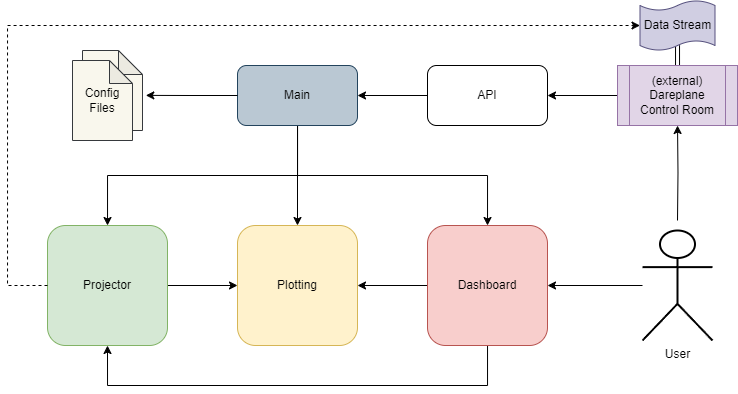

The diagram above was exported from draw.io. Its source (the exported page's mxGraphModel, read from the mxfile embedded in the PNG):
<mxGraphModel dx="1185" dy="651" grid="1" gridSize="10" guides="1" tooltips="1" connect="1" arrows="1" fold="1" page="1" pageScale="1" pageWidth="850" pageHeight="1100" math="0" shadow="0">
  <root>
    <mxCell id="0" />
    <mxCell id="1" parent="0" />
    <mxCell id="K8xU0nk8n6EI7yC4ntzC-21" style="edgeStyle=orthogonalEdgeStyle;rounded=0;orthogonalLoop=1;jettySize=auto;html=1;" edge="1" parent="1" source="K8xU0nk8n6EI7yC4ntzC-1" target="K8xU0nk8n6EI7yC4ntzC-2">
      <mxGeometry relative="1" as="geometry" />
    </mxCell>
    <mxCell id="K8xU0nk8n6EI7yC4ntzC-1" value="Projector" style="rounded=1;whiteSpace=wrap;html=1;fillColor=#d5e8d4;strokeColor=#82b366;" vertex="1" parent="1">
      <mxGeometry x="70" y="305" width="120" height="120" as="geometry" />
    </mxCell>
    <mxCell id="K8xU0nk8n6EI7yC4ntzC-2" value="Plotting" style="rounded=1;whiteSpace=wrap;html=1;fillColor=#fff2cc;strokeColor=#d6b656;" vertex="1" parent="1">
      <mxGeometry x="260" y="305" width="120" height="120" as="geometry" />
    </mxCell>
    <mxCell id="K8xU0nk8n6EI7yC4ntzC-19" style="edgeStyle=orthogonalEdgeStyle;rounded=0;orthogonalLoop=1;jettySize=auto;html=1;" edge="1" parent="1" source="K8xU0nk8n6EI7yC4ntzC-3" target="K8xU0nk8n6EI7yC4ntzC-2">
      <mxGeometry relative="1" as="geometry" />
    </mxCell>
    <mxCell id="K8xU0nk8n6EI7yC4ntzC-20" style="edgeStyle=orthogonalEdgeStyle;rounded=0;orthogonalLoop=1;jettySize=auto;html=1;entryX=0.5;entryY=1;entryDx=0;entryDy=0;" edge="1" parent="1" source="K8xU0nk8n6EI7yC4ntzC-3" target="K8xU0nk8n6EI7yC4ntzC-1">
      <mxGeometry relative="1" as="geometry">
        <Array as="points">
          <mxPoint x="510" y="465" />
          <mxPoint x="130" y="465" />
        </Array>
      </mxGeometry>
    </mxCell>
    <mxCell id="K8xU0nk8n6EI7yC4ntzC-3" value="Dashboard" style="rounded=1;whiteSpace=wrap;html=1;fillColor=#f8cecc;strokeColor=#b85450;" vertex="1" parent="1">
      <mxGeometry x="450" y="305" width="120" height="120" as="geometry" />
    </mxCell>
    <mxCell id="K8xU0nk8n6EI7yC4ntzC-22" style="edgeStyle=orthogonalEdgeStyle;rounded=0;orthogonalLoop=1;jettySize=auto;html=1;" edge="1" parent="1" source="K8xU0nk8n6EI7yC4ntzC-4" target="K8xU0nk8n6EI7yC4ntzC-1">
      <mxGeometry relative="1" as="geometry">
        <Array as="points">
          <mxPoint x="320" y="255" />
          <mxPoint x="130" y="255" />
        </Array>
      </mxGeometry>
    </mxCell>
    <mxCell id="K8xU0nk8n6EI7yC4ntzC-23" style="edgeStyle=orthogonalEdgeStyle;rounded=0;orthogonalLoop=1;jettySize=auto;html=1;" edge="1" parent="1" source="K8xU0nk8n6EI7yC4ntzC-4" target="K8xU0nk8n6EI7yC4ntzC-2">
      <mxGeometry relative="1" as="geometry" />
    </mxCell>
    <mxCell id="K8xU0nk8n6EI7yC4ntzC-24" style="edgeStyle=orthogonalEdgeStyle;rounded=0;orthogonalLoop=1;jettySize=auto;html=1;" edge="1" parent="1" source="K8xU0nk8n6EI7yC4ntzC-4" target="K8xU0nk8n6EI7yC4ntzC-3">
      <mxGeometry relative="1" as="geometry">
        <Array as="points">
          <mxPoint x="320" y="255" />
          <mxPoint x="510" y="255" />
        </Array>
      </mxGeometry>
    </mxCell>
    <mxCell id="K8xU0nk8n6EI7yC4ntzC-4" value="Main" style="rounded=1;whiteSpace=wrap;html=1;fillColor=#bac8d3;strokeColor=#23445d;" vertex="1" parent="1">
      <mxGeometry x="260" y="145" width="120" height="60" as="geometry" />
    </mxCell>
    <mxCell id="K8xU0nk8n6EI7yC4ntzC-15" style="edgeStyle=orthogonalEdgeStyle;rounded=0;orthogonalLoop=1;jettySize=auto;html=1;" edge="1" parent="1" source="K8xU0nk8n6EI7yC4ntzC-5" target="K8xU0nk8n6EI7yC4ntzC-4">
      <mxGeometry relative="1" as="geometry" />
    </mxCell>
    <mxCell id="K8xU0nk8n6EI7yC4ntzC-5" value="API" style="rounded=1;whiteSpace=wrap;html=1;" vertex="1" parent="1">
      <mxGeometry x="450" y="145" width="120" height="60" as="geometry" />
    </mxCell>
    <mxCell id="K8xU0nk8n6EI7yC4ntzC-16" style="edgeStyle=orthogonalEdgeStyle;rounded=0;orthogonalLoop=1;jettySize=auto;html=1;" edge="1" parent="1" source="K8xU0nk8n6EI7yC4ntzC-7" target="K8xU0nk8n6EI7yC4ntzC-5">
      <mxGeometry relative="1" as="geometry" />
    </mxCell>
    <mxCell id="K8xU0nk8n6EI7yC4ntzC-26" style="edgeStyle=orthogonalEdgeStyle;rounded=0;orthogonalLoop=1;jettySize=auto;html=1;shape=link;" edge="1" parent="1" source="K8xU0nk8n6EI7yC4ntzC-7">
      <mxGeometry relative="1" as="geometry">
        <mxPoint x="700" y="110" as="targetPoint" />
      </mxGeometry>
    </mxCell>
    <mxCell id="K8xU0nk8n6EI7yC4ntzC-7" value="(external)&lt;br&gt;Dareplane&lt;br&gt;Control Room" style="shape=process;whiteSpace=wrap;html=1;backgroundOutline=1;fillColor=#e1d5e7;strokeColor=#9673a6;" vertex="1" parent="1">
      <mxGeometry x="640" y="145" width="120" height="60" as="geometry" />
    </mxCell>
    <mxCell id="K8xU0nk8n6EI7yC4ntzC-17" style="edgeStyle=orthogonalEdgeStyle;rounded=0;orthogonalLoop=1;jettySize=auto;html=1;" edge="1" parent="1" target="K8xU0nk8n6EI7yC4ntzC-7">
      <mxGeometry relative="1" as="geometry">
        <mxPoint x="700" y="300" as="sourcePoint" />
      </mxGeometry>
    </mxCell>
    <mxCell id="K8xU0nk8n6EI7yC4ntzC-18" style="edgeStyle=orthogonalEdgeStyle;rounded=0;orthogonalLoop=1;jettySize=auto;html=1;" edge="1" parent="1" source="K8xU0nk8n6EI7yC4ntzC-9" target="K8xU0nk8n6EI7yC4ntzC-3">
      <mxGeometry relative="1" as="geometry" />
    </mxCell>
    <mxCell id="K8xU0nk8n6EI7yC4ntzC-9" value="User" style="shape=umlActor;verticalLabelPosition=bottom;verticalAlign=top;html=1;outlineConnect=0;strokeWidth=2;" vertex="1" parent="1">
      <mxGeometry x="665" y="310" width="70" height="110" as="geometry" />
    </mxCell>
    <mxCell id="K8xU0nk8n6EI7yC4ntzC-12" value="" style="shape=note;whiteSpace=wrap;html=1;backgroundOutline=1;darkOpacity=0.05;size=24;fillColor=#f9f7ed;strokeColor=#36393d;" vertex="1" parent="1">
      <mxGeometry x="105" y="130" width="60" height="80" as="geometry" />
    </mxCell>
    <mxCell id="K8xU0nk8n6EI7yC4ntzC-13" value="Config&lt;br&gt;Files" style="shape=note;whiteSpace=wrap;html=1;backgroundOutline=1;darkOpacity=0.05;size=23;fillColor=#f9f7ed;strokeColor=#36393d;" vertex="1" parent="1">
      <mxGeometry x="95" y="140" width="60" height="80" as="geometry" />
    </mxCell>
    <mxCell id="K8xU0nk8n6EI7yC4ntzC-14" style="edgeStyle=orthogonalEdgeStyle;rounded=0;orthogonalLoop=1;jettySize=auto;html=1;entryX=1.055;entryY=0.561;entryDx=0;entryDy=0;entryPerimeter=0;" edge="1" parent="1" source="K8xU0nk8n6EI7yC4ntzC-4" target="K8xU0nk8n6EI7yC4ntzC-12">
      <mxGeometry relative="1" as="geometry" />
    </mxCell>
    <mxCell id="K8xU0nk8n6EI7yC4ntzC-25" value="Data Stream" style="shape=tape;whiteSpace=wrap;html=1;size=0.19999999999999774;fillColor=#d0cee2;strokeColor=#56517e;" vertex="1" parent="1">
      <mxGeometry x="662.5" y="80" width="75" height="50" as="geometry" />
    </mxCell>
    <mxCell id="K8xU0nk8n6EI7yC4ntzC-27" style="edgeStyle=orthogonalEdgeStyle;rounded=0;orthogonalLoop=1;jettySize=auto;html=1;entryX=0;entryY=0.5;entryDx=0;entryDy=0;entryPerimeter=0;dashed=1;" edge="1" parent="1" source="K8xU0nk8n6EI7yC4ntzC-1" target="K8xU0nk8n6EI7yC4ntzC-25">
      <mxGeometry relative="1" as="geometry">
        <Array as="points">
          <mxPoint x="30" y="365" />
          <mxPoint x="30" y="105" />
        </Array>
      </mxGeometry>
    </mxCell>
  </root>
</mxGraphModel>